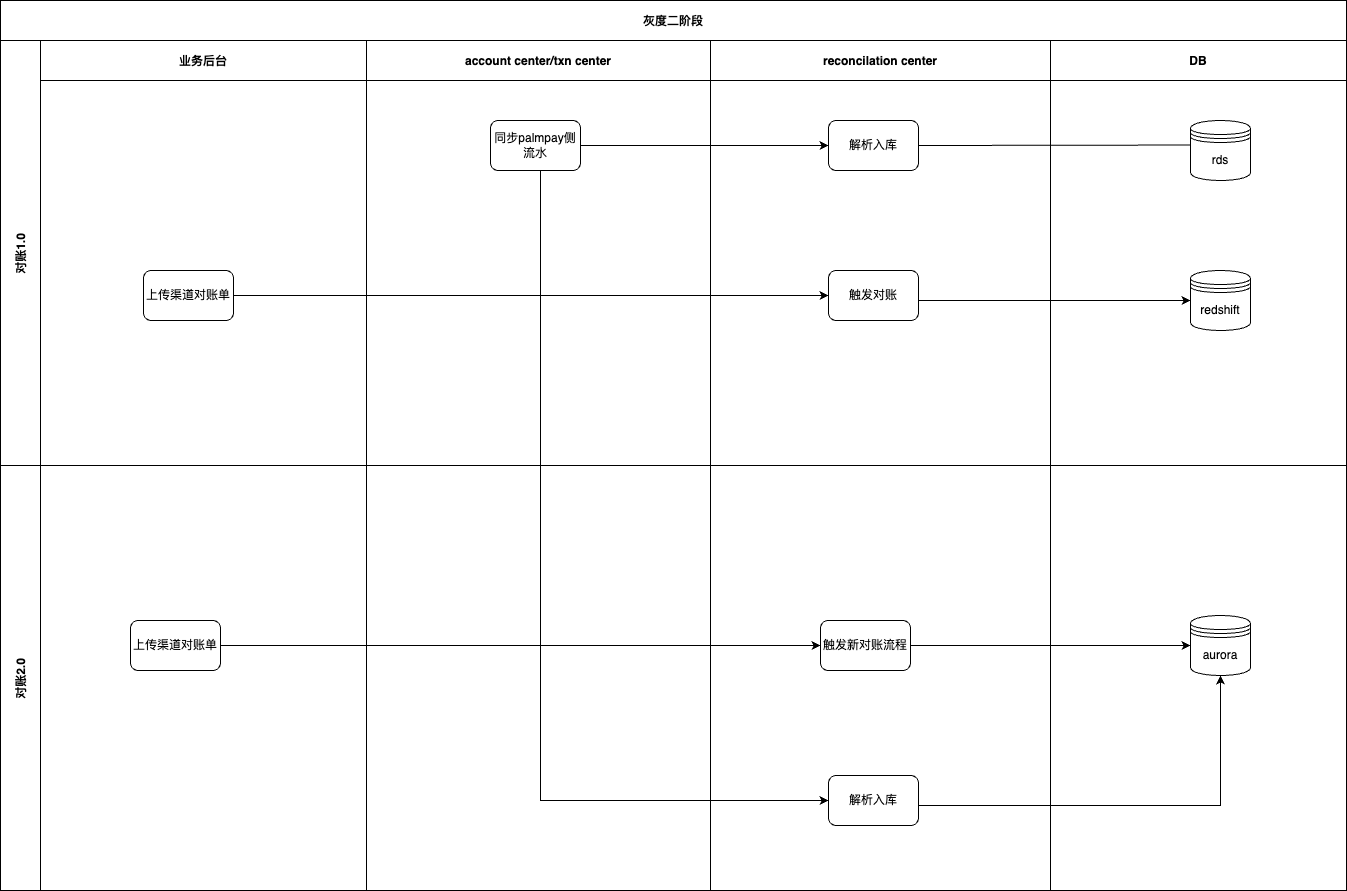

The diagram above was exported from draw.io. Its source (the exported page's mxGraphModel, read from the mxfile embedded in the PNG):
<mxGraphModel dx="1426" dy="1994" grid="1" gridSize="10" guides="1" tooltips="1" connect="1" arrows="1" fold="1" page="1" pageScale="1" pageWidth="827" pageHeight="1169" math="0" shadow="0">
  <root>
    <mxCell id="0" />
    <mxCell id="1" parent="0" />
    <mxCell id="xIeAdlGPY2OMZxJ9gFED-5" value="灰度二阶段" style="shape=table;childLayout=tableLayout;startSize=40;collapsible=0;recursiveResize=0;expand=0;fontStyle=1;" parent="1" vertex="1">
      <mxGeometry x="250" y="-40" width="1346" height="890" as="geometry" />
    </mxCell>
    <mxCell id="xIeAdlGPY2OMZxJ9gFED-6" value="对账1.0" style="shape=tableRow;horizontal=0;startSize=40;swimlaneHead=0;swimlaneBody=0;top=0;left=0;bottom=0;right=0;dropTarget=0;fillColor=none;collapsible=0;recursiveResize=0;expand=0;fontStyle=1;" parent="xIeAdlGPY2OMZxJ9gFED-5" vertex="1">
      <mxGeometry y="40" width="1346" height="425" as="geometry" />
    </mxCell>
    <mxCell id="xIeAdlGPY2OMZxJ9gFED-7" value="业务后台" style="swimlane;swimlaneHead=0;swimlaneBody=0;fontStyle=0;connectable=0;fillColor=none;startSize=40;collapsible=0;recursiveResize=0;expand=0;fontStyle=1;" parent="xIeAdlGPY2OMZxJ9gFED-6" vertex="1">
      <mxGeometry x="40" width="326" height="425" as="geometry">
        <mxRectangle width="326" height="425" as="alternateBounds" />
      </mxGeometry>
    </mxCell>
    <mxCell id="xIeAdlGPY2OMZxJ9gFED-23" value="上传渠道对账单" style="rounded=1;whiteSpace=wrap;html=1;" parent="xIeAdlGPY2OMZxJ9gFED-7" vertex="1">
      <mxGeometry x="103" y="230" width="90" height="50" as="geometry" />
    </mxCell>
    <mxCell id="xIeAdlGPY2OMZxJ9gFED-8" value="account center/txn center" style="swimlane;swimlaneHead=0;swimlaneBody=0;fontStyle=0;connectable=0;fillColor=none;startSize=40;collapsible=0;recursiveResize=0;expand=0;fontStyle=1;" parent="xIeAdlGPY2OMZxJ9gFED-6" vertex="1">
      <mxGeometry x="366" width="344" height="425" as="geometry">
        <mxRectangle width="344" height="425" as="alternateBounds" />
      </mxGeometry>
    </mxCell>
    <mxCell id="xIeAdlGPY2OMZxJ9gFED-26" value="同步palmpay侧流水" style="rounded=1;whiteSpace=wrap;html=1;" parent="xIeAdlGPY2OMZxJ9gFED-8" vertex="1">
      <mxGeometry x="124" y="80" width="90" height="50" as="geometry" />
    </mxCell>
    <mxCell id="ZTQ7M5103ZAo0p8O06AO-2" value="" style="endArrow=classic;html=1;rounded=0;entryX=0;entryY=0.5;entryDx=0;entryDy=0;" edge="1" parent="xIeAdlGPY2OMZxJ9gFED-8" target="xIeAdlGPY2OMZxJ9gFED-48">
      <mxGeometry width="50" height="50" relative="1" as="geometry">
        <mxPoint x="174" y="130" as="sourcePoint" />
        <mxPoint x="454" y="750" as="targetPoint" />
        <Array as="points">
          <mxPoint x="174" y="760" />
        </Array>
      </mxGeometry>
    </mxCell>
    <mxCell id="xIeAdlGPY2OMZxJ9gFED-9" value="reconcilation center" style="swimlane;swimlaneHead=0;swimlaneBody=0;fontStyle=0;connectable=0;fillColor=none;startSize=40;collapsible=0;recursiveResize=0;expand=0;fontStyle=1;" parent="xIeAdlGPY2OMZxJ9gFED-6" vertex="1">
      <mxGeometry x="710" width="340" height="425" as="geometry">
        <mxRectangle width="340" height="425" as="alternateBounds" />
      </mxGeometry>
    </mxCell>
    <mxCell id="xIeAdlGPY2OMZxJ9gFED-28" value="解析入库" style="rounded=1;whiteSpace=wrap;html=1;" parent="xIeAdlGPY2OMZxJ9gFED-9" vertex="1">
      <mxGeometry x="118" y="80" width="90" height="50" as="geometry" />
    </mxCell>
    <mxCell id="xIeAdlGPY2OMZxJ9gFED-40" value="" style="endArrow=classic;html=1;rounded=0;exitX=1;exitY=0.5;exitDx=0;exitDy=0;" parent="xIeAdlGPY2OMZxJ9gFED-9" source="xIeAdlGPY2OMZxJ9gFED-28" edge="1">
      <mxGeometry width="50" height="50" relative="1" as="geometry">
        <mxPoint x="223" y="104.5" as="sourcePoint" />
        <mxPoint x="501" y="104.5" as="targetPoint" />
      </mxGeometry>
    </mxCell>
    <mxCell id="xIeAdlGPY2OMZxJ9gFED-30" value="触发对账" style="rounded=1;whiteSpace=wrap;html=1;" parent="xIeAdlGPY2OMZxJ9gFED-9" vertex="1">
      <mxGeometry x="118" y="230" width="90" height="50" as="geometry" />
    </mxCell>
    <mxCell id="xIeAdlGPY2OMZxJ9gFED-41" value="" style="endArrow=classic;html=1;rounded=0;entryX=0;entryY=0.5;entryDx=0;entryDy=0;" parent="xIeAdlGPY2OMZxJ9gFED-9" target="xIeAdlGPY2OMZxJ9gFED-21" edge="1">
      <mxGeometry width="50" height="50" relative="1" as="geometry">
        <mxPoint x="208" y="260" as="sourcePoint" />
        <mxPoint x="258" y="210" as="targetPoint" />
      </mxGeometry>
    </mxCell>
    <mxCell id="xIeAdlGPY2OMZxJ9gFED-18" value="DB" style="swimlane;swimlaneHead=0;swimlaneBody=0;fontStyle=0;connectable=0;fillColor=none;startSize=40;collapsible=0;recursiveResize=0;expand=0;fontStyle=1;" parent="xIeAdlGPY2OMZxJ9gFED-6" vertex="1">
      <mxGeometry x="1050" width="296" height="425" as="geometry">
        <mxRectangle width="296" height="425" as="alternateBounds" />
      </mxGeometry>
    </mxCell>
    <mxCell id="xIeAdlGPY2OMZxJ9gFED-21" value="redshift" style="shape=datastore;whiteSpace=wrap;html=1;" parent="xIeAdlGPY2OMZxJ9gFED-18" vertex="1">
      <mxGeometry x="140" y="230" width="60" height="60" as="geometry" />
    </mxCell>
    <mxCell id="xIeAdlGPY2OMZxJ9gFED-29" value="rds" style="shape=datastore;whiteSpace=wrap;html=1;fillColor=#FFFFFF;" parent="xIeAdlGPY2OMZxJ9gFED-18" vertex="1">
      <mxGeometry x="140" y="80" width="60" height="60" as="geometry" />
    </mxCell>
    <mxCell id="xIeAdlGPY2OMZxJ9gFED-38" value="" style="endArrow=classic;html=1;rounded=0;exitX=1;exitY=0.5;exitDx=0;exitDy=0;" parent="xIeAdlGPY2OMZxJ9gFED-6" source="xIeAdlGPY2OMZxJ9gFED-23" target="xIeAdlGPY2OMZxJ9gFED-30" edge="1">
      <mxGeometry width="50" height="50" relative="1" as="geometry">
        <mxPoint x="240" y="270" as="sourcePoint" />
        <mxPoint x="283" y="220" as="targetPoint" />
      </mxGeometry>
    </mxCell>
    <mxCell id="xIeAdlGPY2OMZxJ9gFED-39" value="" style="endArrow=classic;html=1;rounded=0;entryX=0;entryY=0.5;entryDx=0;entryDy=0;exitX=1;exitY=0.5;exitDx=0;exitDy=0;" parent="xIeAdlGPY2OMZxJ9gFED-6" source="xIeAdlGPY2OMZxJ9gFED-26" target="xIeAdlGPY2OMZxJ9gFED-28" edge="1">
      <mxGeometry width="50" height="50" relative="1" as="geometry">
        <mxPoint x="580" y="110" as="sourcePoint" />
        <mxPoint x="630" y="60" as="targetPoint" />
      </mxGeometry>
    </mxCell>
    <mxCell id="xIeAdlGPY2OMZxJ9gFED-10" value="对账2.0" style="shape=tableRow;horizontal=0;startSize=40;swimlaneHead=0;swimlaneBody=0;top=0;left=0;bottom=0;right=0;dropTarget=0;fillColor=none;collapsible=0;recursiveResize=0;expand=0;fontStyle=1;" parent="xIeAdlGPY2OMZxJ9gFED-5" vertex="1">
      <mxGeometry y="465" width="1346" height="425" as="geometry" />
    </mxCell>
    <mxCell id="xIeAdlGPY2OMZxJ9gFED-11" value="" style="swimlane;swimlaneHead=0;swimlaneBody=0;fontStyle=0;connectable=0;fillColor=none;startSize=0;collapsible=0;recursiveResize=0;expand=0;fontStyle=1;" parent="xIeAdlGPY2OMZxJ9gFED-10" vertex="1">
      <mxGeometry x="40" width="326" height="425" as="geometry">
        <mxRectangle width="326" height="425" as="alternateBounds" />
      </mxGeometry>
    </mxCell>
    <mxCell id="ZTQ7M5103ZAo0p8O06AO-1" value="上传渠道对账单" style="rounded=1;whiteSpace=wrap;html=1;" vertex="1" parent="xIeAdlGPY2OMZxJ9gFED-11">
      <mxGeometry x="90" y="155" width="90" height="50" as="geometry" />
    </mxCell>
    <mxCell id="xIeAdlGPY2OMZxJ9gFED-12" value="" style="swimlane;swimlaneHead=0;swimlaneBody=0;fontStyle=0;connectable=0;fillColor=none;startSize=0;collapsible=0;recursiveResize=0;expand=0;fontStyle=1;" parent="xIeAdlGPY2OMZxJ9gFED-10" vertex="1">
      <mxGeometry x="366" width="344" height="425" as="geometry">
        <mxRectangle width="344" height="425" as="alternateBounds" />
      </mxGeometry>
    </mxCell>
    <mxCell id="xIeAdlGPY2OMZxJ9gFED-13" value="" style="swimlane;swimlaneHead=0;swimlaneBody=0;fontStyle=0;connectable=0;fillColor=none;startSize=0;collapsible=0;recursiveResize=0;expand=0;fontStyle=1;" parent="xIeAdlGPY2OMZxJ9gFED-10" vertex="1">
      <mxGeometry x="710" width="340" height="425" as="geometry">
        <mxRectangle width="340" height="425" as="alternateBounds" />
      </mxGeometry>
    </mxCell>
    <mxCell id="xIeAdlGPY2OMZxJ9gFED-34" value="触发新对账流程" style="rounded=1;whiteSpace=wrap;html=1;" parent="xIeAdlGPY2OMZxJ9gFED-13" vertex="1">
      <mxGeometry x="110" y="155" width="90" height="50" as="geometry" />
    </mxCell>
    <mxCell id="xIeAdlGPY2OMZxJ9gFED-48" value="解析入库" style="rounded=1;whiteSpace=wrap;html=1;" parent="xIeAdlGPY2OMZxJ9gFED-13" vertex="1">
      <mxGeometry x="118" y="310" width="90" height="50" as="geometry" />
    </mxCell>
    <mxCell id="xIeAdlGPY2OMZxJ9gFED-51" value="" style="endArrow=classic;html=1;rounded=0;entryX=0.5;entryY=1;entryDx=0;entryDy=0;" parent="xIeAdlGPY2OMZxJ9gFED-13" target="xIeAdlGPY2OMZxJ9gFED-22" edge="1">
      <mxGeometry width="50" height="50" relative="1" as="geometry">
        <mxPoint x="208" y="340" as="sourcePoint" />
        <mxPoint x="258" y="290" as="targetPoint" />
        <Array as="points">
          <mxPoint x="510" y="340" />
        </Array>
      </mxGeometry>
    </mxCell>
    <mxCell id="xIeAdlGPY2OMZxJ9gFED-19" style="swimlane;swimlaneHead=0;swimlaneBody=0;fontStyle=0;connectable=0;fillColor=none;startSize=0;collapsible=0;recursiveResize=0;expand=0;fontStyle=1;" parent="xIeAdlGPY2OMZxJ9gFED-10" vertex="1">
      <mxGeometry x="1050" width="296" height="425" as="geometry">
        <mxRectangle width="296" height="425" as="alternateBounds" />
      </mxGeometry>
    </mxCell>
    <mxCell id="xIeAdlGPY2OMZxJ9gFED-22" value="aurora" style="shape=datastore;whiteSpace=wrap;html=1;" parent="xIeAdlGPY2OMZxJ9gFED-19" vertex="1">
      <mxGeometry x="140" y="150" width="60" height="60" as="geometry" />
    </mxCell>
    <mxCell id="ZTQ7M5103ZAo0p8O06AO-3" value="" style="endArrow=classic;html=1;rounded=0;entryX=0;entryY=0.5;entryDx=0;entryDy=0;exitX=1;exitY=0.5;exitDx=0;exitDy=0;" edge="1" parent="xIeAdlGPY2OMZxJ9gFED-10" source="xIeAdlGPY2OMZxJ9gFED-34" target="xIeAdlGPY2OMZxJ9gFED-22">
      <mxGeometry width="50" height="50" relative="1" as="geometry">
        <mxPoint x="910" y="185" as="sourcePoint" />
        <mxPoint x="960" y="135" as="targetPoint" />
      </mxGeometry>
    </mxCell>
    <mxCell id="ZTQ7M5103ZAo0p8O06AO-5" value="" style="endArrow=classic;html=1;rounded=0;entryX=0;entryY=0.5;entryDx=0;entryDy=0;exitX=1;exitY=0.5;exitDx=0;exitDy=0;" edge="1" parent="xIeAdlGPY2OMZxJ9gFED-10" source="ZTQ7M5103ZAo0p8O06AO-1" target="xIeAdlGPY2OMZxJ9gFED-34">
      <mxGeometry width="50" height="50" relative="1" as="geometry">
        <mxPoint x="220" y="185" as="sourcePoint" />
        <mxPoint x="270" y="135" as="targetPoint" />
      </mxGeometry>
    </mxCell>
  </root>
</mxGraphModel>